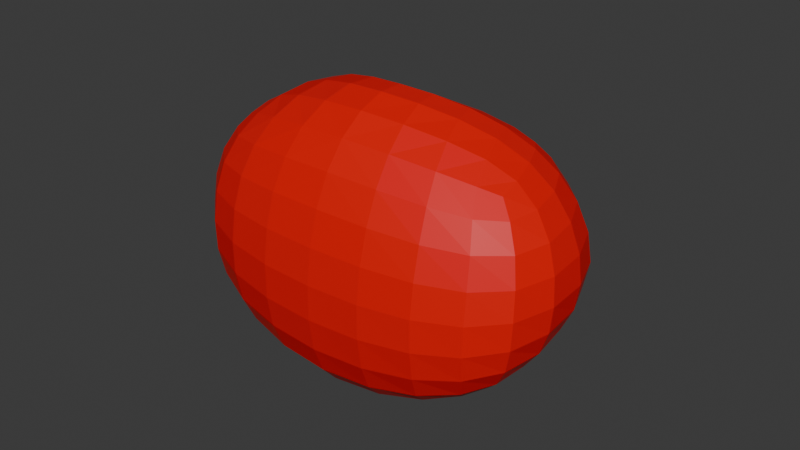 # Source: bean.blend  (saved by Blender 4.0.36; exported with 4.5.12 LTS)
import bpy
from mathutils import Matrix  # noqa: F401  (used for matrix-valued properties, if any)

bpy.ops.wm.read_factory_settings(use_empty=True)
scene = bpy.context.scene
scene.name = 'Scene'

# ---- collections
col_collection = bpy.data.collections.new('Collection'); scene.collection.children.link(col_collection)

# ---- materials (node trees are filled in below, after node groups)
mat_material = bpy.data.materials.new('Material')
mat_material.alpha_threshold = 0.0
mat_material.use_transparent_shadow = False
mat_material.roughness = 0.5
mat_material.line_color = (0.0, 0.0, 0.0, 1.0)

# ---- material node trees
mat_material.use_nodes = True; mat_material.node_tree.nodes.clear()
_N = mat_material.node_tree.nodes; _L = mat_material.node_tree.links
n0 = _N.new('ShaderNodeOutputMaterial'); n0.name = 'Material Output'; n0.location = (300, 300)
n1 = _N.new('ShaderNodeBsdfPrincipled'); n1.name = 'Principled BSDF'; n1.location = (10, 300)
n1.inputs[0].default_value = (0.8004, 0.0, 0.000609, 1.0)
n1.inputs[3].default_value = 1.45
_L.new(n1.outputs[0], n0.inputs[0])
n0.is_active_output = True

# ---- world
world_world = bpy.data.worlds.new('World'); scene.world = world_world
world_world.use_nodes = True; world_world.node_tree.nodes.clear()
_N = world_world.node_tree.nodes; _L = world_world.node_tree.links
n0 = _N.new('ShaderNodeOutputWorld'); n0.name = 'World Output'; n0.location = (300, 300)
n1 = _N.new('ShaderNodeBackground'); n1.name = 'Background'; n1.location = (10, 300)
n1.inputs[0].default_value = (0.05088, 0.05088, 0.05088, 1.0)
_L.new(n1.outputs[0], n0.inputs[0])
n0.is_active_output = True
world_world.color = (0.05088, 0.05088, 0.05088)
world_world.use_sun_shadow = False
world_world.sun_shadow_jitter_overblur = 0.0

# ---- meshes
me_cube = bpy.data.meshes.new('Cube')
me_cube.from_pydata([(0.166, 0.2255, 0.214), (0.1664, 0.2121, -0.1756), (0.4293, -0.08744, 0.1499), (0.4319, -0.1099, -0.2507), (0.4274, 0.3126, -0.04495), (0.4241, -0.1989, -0.04696), (0.0, 0.01928, -0.3067), (0.0, -0.1619, 0.2362), (0.0, -0.21, -0.3811), (0.0, 0.06161, 0.297), (0.0, 0.05041, -0.07031), (0.0, -0.2393, -0.06515)], [], [(6, 1, 3, 8), (4, 0, 2, 5), (10, 9, 0, 4), (6, 10, 4, 1), (1, 4, 5, 3), (3, 5, 11, 8), (5, 2, 7, 11), (0, 9, 7, 2)])
_uv = me_cube.uv_layers.new(name='UVMap')
_uv.uv.foreach_set('vector', [0.25, 0.5, 0.375, 0.5, 0.375, 0.75, 0.25, 0.75, 0.5, 0.5, 0.625, 0.5, 0.625, 0.75, 0.5, 0.75, 0.5, 0.375, 0.625, 0.375, 0.625, 0.5, 0.5, 0.5, 0.375, 0.375, 0.5, 0.375, 0.5, 0.5, 0.375, 0.5, 0.375, 0.5, 0.5, 0.5, 0.5, 0.75, 0.375, 0.75, 0.375, 0.75, 0.5, 0.75, 0.5, 0.875, 0.375, 0.875, 0.5, 0.75, 0.625, 0.75, 0.625, 0.875, 0.5, 0.875, 0.625, 0.5, 0.75, 0.5, 0.75, 0.75, 0.625, 0.75])
me_cube.materials.append(mat_material)
me_cube.use_mirror_vertex_groups = False
me_cube.update()

# ---- objects
ob_cube = bpy.data.objects.new('Cube', me_cube)

# ---- transforms, parenting, visibility, modifiers, constraints
ob_cube.location = (0.0, 0.0, 0.0)
ob_cube.scale = (0.5, 0.5, 0.5)
ob_cube.lock_rotations_4d = False
ob_cube.empty_display_type = 'ARROWS'
ob_cube.lineart.crease_threshold = 0.0
_m = ob_cube.modifiers.new('Mirror', 'MIRROR')
_m.use_clip = True
_m = ob_cube.modifiers.new('Subdivision', 'SUBSURF')

# ---- collection membership
col_collection.objects.link(ob_cube)

# ---- scene / render settings (as saved in the file)
scene.frame_start = 1; scene.frame_end = 250; scene.frame_set(1)
scene.render.engine = 'BLENDER_EEVEE_NEXT'
scene.cycles.sampling_pattern = 'TABULATED_SOBOL'
bpy.context.view_layer.update()

# ---- added for rendering (the .blend has no active camera and no usable light): camera, sun
cam_auto = bpy.data.cameras.new('AutoCamera')
cam_auto.lens = 50.0
cam_auto.sensor_width = 36.0
cam_auto.clip_end = 1000.0
ob_auto_camera = bpy.data.objects.new('AutoCamera', cam_auto)
scene.collection.objects.link(ob_auto_camera)
ob_auto_camera.location = (0.56856, -0.663948, 0.433834)
ob_auto_camera.rotation_euler = (1.09748, -7.21219e-08, 0.694738)
scene.camera = ob_auto_camera
light_auto_sun = bpy.data.lights.new('AutoSun', 'SUN')
light_auto_sun.energy = 3.0
light_auto_sun.angle = 0.0523599
ob_auto_sun = bpy.data.objects.new('AutoSun', light_auto_sun)
scene.collection.objects.link(ob_auto_sun)
ob_auto_sun.rotation_euler = (0.872665, 0.174533, 0.523599)
bpy.context.view_layer.update()
